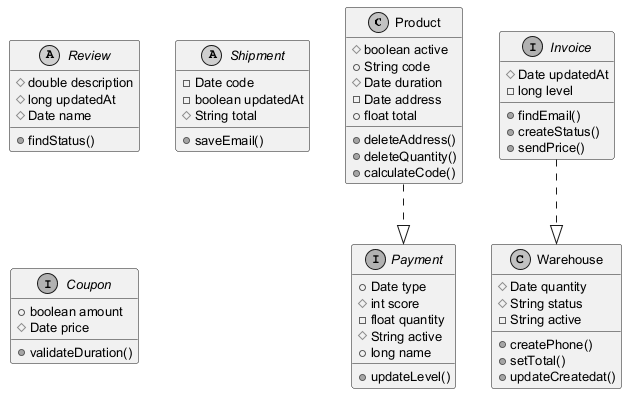

The diagram above was rendered by PlantUML. Its source (embedded in the PNG):
@startuml
skinparam monochrome true
skinparam defaultFontSize 13
class Product {
  #boolean active
  +String code
  #Date duration
  -Date address
  +float total
  +deleteAddress()
  +deleteQuantity()
  +calculateCode()
}
class Warehouse {
  #Date quantity
  #String status
  -String active
  +createPhone()
  +setTotal()
  +updateCreatedat()
}
abstract class Review {
  #double description
  #long updatedAt
  #Date name
  +findStatus()
}
interface Payment {
  +Date type
  #int score
  -float quantity
  #String active
  +long name
  +updateLevel()
}
abstract class Shipment {
  -Date code
  -boolean updatedAt
  #String total
  +saveEmail()
}
interface Invoice {
  #Date updatedAt
  -long level
  +findEmail()
  +createStatus()
  +sendPrice()
}
interface Coupon {
  +boolean amount
  #Date price
  +validateDuration()
}
Invoice ..|> Warehouse
Product ..|> Payment
@enduml